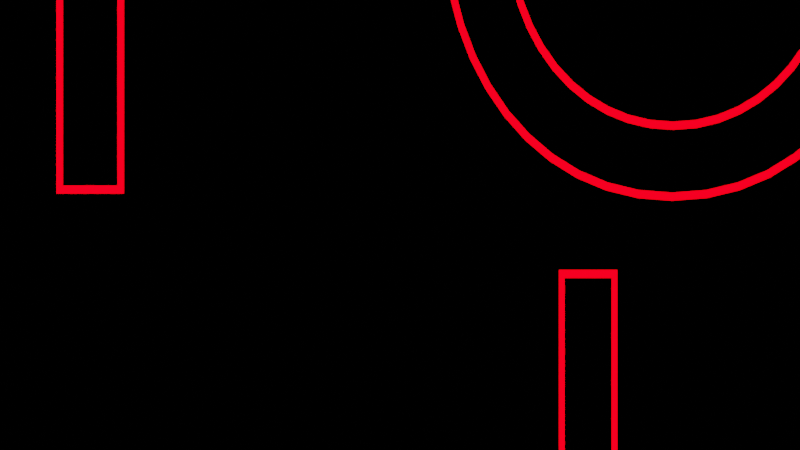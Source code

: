 # Source: Scene_8.blend  (saved by Blender 2.83.19; exported with 4.5.12 LTS)
import bpy
from mathutils import Matrix  # noqa: F401  (used for matrix-valued properties, if any)

bpy.ops.wm.read_factory_settings(use_empty=True)
scene = bpy.context.scene
scene.name = 'Scene'

# ---- collections
col_collection = bpy.data.collections.new('Collection'); scene.collection.children.link(col_collection)
col_letters = bpy.data.collections.new('Letters'); scene.collection.children.link(col_letters)
col_lines = bpy.data.collections.new('Lines'); scene.collection.children.link(col_lines)

# ---- materials (node trees are filled in below, after node groups)
mat_material_002 = bpy.data.materials.new('Material.002')
mat_material_002.use_transparent_shadow = False
mat_material_003 = bpy.data.materials.new('Material.003')
mat_material_003.use_transparent_shadow = False

# ---- material node trees
mat_material_002.use_nodes = True; mat_material_002.node_tree.nodes.clear()
_N = mat_material_002.node_tree.nodes; _L = mat_material_002.node_tree.links
n0 = _N.new('ShaderNodeOutputMaterial'); n0.name = 'Material Output'; n0.location = (300, 300)
n1 = _N.new('ShaderNodeEmission'); n1.name = 'Emission'; n1.location = (10, 236)
n1.inputs[0].default_value = (1.0, 0.0, 0.002955, 1.0)
n1.inputs[1].default_value = 5.0
_L.new(n1.outputs[0], n0.inputs[0])
n0.is_active_output = True
mat_material_003.use_nodes = True; mat_material_003.node_tree.nodes.clear()
_N = mat_material_003.node_tree.nodes; _L = mat_material_003.node_tree.links
n0 = _N.new('ShaderNodeOutputMaterial'); n0.name = 'Material Output'; n0.location = (300, 300)
n1 = _N.new('ShaderNodeEmission'); n1.name = 'Emission'; n1.location = (10, 236)
n1.inputs[0].default_value = (1.0, 0.0, 0.002955, 1.0)
n1.inputs[1].default_value = 5.0
_L.new(n1.outputs[0], n0.inputs[0])
n0.is_active_output = True

# ---- world
world_world = bpy.data.worlds.new('World'); scene.world = world_world
world_world.use_nodes = True; world_world.node_tree.nodes.clear()
_N = world_world.node_tree.nodes; _L = world_world.node_tree.links
n0 = _N.new('ShaderNodeOutputWorld'); n0.name = 'World Output'; n0.location = (300, 300)
n1 = _N.new('ShaderNodeBackground'); n1.name = 'Background'; n1.location = (10, 300)
n1.inputs[0].default_value = (0.0, 0.0, 0.0, 1.0)
_L.new(n1.outputs[0], n0.inputs[0])
n0.is_active_output = True
world_world.color = (0.05088, 0.05088, 0.05088)
world_world.use_sun_shadow = False
world_world.sun_shadow_jitter_overblur = 0.0

# ---- cameras
cam_camera_003 = bpy.data.cameras.new('Camera.003')
cam_camera_003.clip_start = 0.001

# ---- lights
light_light = bpy.data.lights.new('Light', 'POINT')
light_light.transmission_factor = 0.0
light_light.energy = 1000.0
light_light.shadow_soft_size = 0.1
light_light.shadow_maximum_resolution = 0.006
light_light.use_absolute_resolution = True

# ---- meshes
me_plane_004 = bpy.data.meshes.new('Plane.004')
me_plane_004.from_pydata([(-1.014, -1.0, 0.0), (1.0, -1.0, 0.0), (-1.014, 1.0, 0.0), (1.0, 1.0, 0.0), (-0.9911, -0.7598, 0.0), (0.981, -0.7598, 0.0), (-0.9911, 0.7598, 0.0), (0.981, 0.7598, 0.0)], [], [(1, 3, 7, 5), (2, 0, 4, 6), (3, 2, 6, 7), (0, 1, 5, 4)])
_uv = me_plane_004.uv_layers.new(name='UVMap')
_uv.uv.foreach_set('vector', [1.0, 0.0, 1.0, 1.0, 1.0, 1.0, 1.0, 0.0, 0.0, 1.0, 0.0, 0.0, 0.0, 0.0, 0.0, 1.0, 1.0, 1.0, 0.0, 1.0, 0.0, 1.0, 1.0, 1.0, 0.0, 0.0, 1.0, 0.0, 1.0, 0.0, 0.0, 0.0])
me_plane_004.materials.append(mat_material_002)
me_plane_004.use_remesh_fix_poles = True
me_plane_004.use_remesh_preserve_attributes = False
me_plane_004.use_mirror_vertex_groups = False
me_plane_004.update()
me_plane_003 = bpy.data.meshes.new('Plane.003')
me_plane_003.from_pydata([(-1.014, -1.0, 0.0), (1.0, -1.0, 0.0), (-1.014, 1.0, 0.0), (1.0, 1.0, 0.0), (-0.9911, -0.7598, 0.0), (0.981, -0.7598, 0.0), (-0.9911, 0.7598, 0.0), (0.981, 0.7598, 0.0)], [], [(1, 3, 7, 5), (2, 0, 4, 6), (3, 2, 6, 7), (0, 1, 5, 4)])
_uv = me_plane_003.uv_layers.new(name='UVMap')
_uv.uv.foreach_set('vector', [1.0, 0.0, 1.0, 1.0, 1.0, 1.0, 1.0, 0.0, 0.0, 1.0, 0.0, 0.0, 0.0, 0.0, 0.0, 1.0, 1.0, 1.0, 0.0, 1.0, 0.0, 1.0, 1.0, 1.0, 0.0, 0.0, 1.0, 0.0, 1.0, 0.0, 0.0, 0.0])
me_plane_003.materials.append(mat_material_002)
me_plane_003.use_remesh_fix_poles = True
me_plane_003.use_remesh_preserve_attributes = False
me_plane_003.use_mirror_vertex_groups = False
me_plane_003.update()
me_plane = bpy.data.meshes.new('Plane')
me_plane.from_pydata([(-1.0, -1.0, 0.0), (1.0, -1.0, 0.0), (-1.0, 1.0, 0.0), (1.0, 1.0, 0.0), (-0.9952, -0.6638, 0.0), (0.9952, -0.6638, 0.0), (-0.9952, 0.6638, 0.0), (0.9952, 0.6638, 0.0)], [], [(1, 3, 7, 5), (2, 0, 4, 6), (3, 2, 6, 7), (0, 1, 5, 4)])
_uv = me_plane.uv_layers.new(name='UVMap')
_uv.uv.foreach_set('vector', [1.0, 0.0, 1.0, 1.0, 1.0, 1.0, 1.0, 0.0, 0.0, 1.0, 0.0, 0.0, 0.0, 0.0, 0.0, 1.0, 1.0, 1.0, 0.0, 1.0, 0.0, 1.0, 1.0, 1.0, 0.0, 0.0, 1.0, 0.0, 1.0, 0.0, 0.0, 0.0])
me_plane.materials.append(mat_material_002)
me_plane.use_remesh_fix_poles = True
me_plane.use_remesh_preserve_attributes = False
me_plane.use_mirror_vertex_groups = False
me_plane.update()

# ---- curves / text
txt_text_019 = bpy.data.curves.new('Text.019', 'FONT')
txt_text_019.dimensions = '2D'
txt_text_019.body = 'B'
txt_text_019.materials.append(mat_material_002)
txt_text_019.use_path_clamp = True
txt_text_019.bevel_resolution = 0
txt_text_019.bevel_depth = 0.005
txt_text_019.fill_mode = 'NONE'
txt_text_017 = bpy.data.curves.new('Text.017', 'FONT')
txt_text_017.dimensions = '2D'
txt_text_017.body = 'D'
txt_text_017.materials.append(mat_material_002)
txt_text_017.use_path_clamp = True
txt_text_017.bevel_resolution = 1
txt_text_017.bevel_depth = 0.005
txt_text_017.fill_mode = 'NONE'
txt_text_016 = bpy.data.curves.new('Text.016', 'FONT')
txt_text_016.dimensions = '2D'
txt_text_016.body = 'D'
txt_text_016.materials.append(mat_material_002)
txt_text_016.use_path_clamp = True
txt_text_016.bevel_resolution = 1
txt_text_016.bevel_depth = 0.005
txt_text_016.fill_mode = 'NONE'
txt_text_015 = bpy.data.curves.new('Text.015', 'FONT')
txt_text_015.dimensions = '2D'
txt_text_015.body = 'I'
txt_text_015.materials.append(mat_material_002)
txt_text_015.use_path_clamp = True
txt_text_015.bevel_resolution = 1
txt_text_015.bevel_depth = 0.005
txt_text_015.fill_mode = 'NONE'
txt_text_012 = bpy.data.curves.new('Text.012', 'FONT')
txt_text_012.dimensions = '2D'
txt_text_012.body = 'I'
txt_text_012.materials.append(mat_material_002)
txt_text_012.use_path_clamp = True
txt_text_012.bevel_resolution = 1
txt_text_012.bevel_depth = 0.005
txt_text_012.fill_mode = 'NONE'
txt_text_011 = bpy.data.curves.new('Text.011', 'FONT')
txt_text_011.dimensions = '2D'
txt_text_011.body = 'T'
txt_text_011.materials.append(mat_material_002)
txt_text_011.use_path_clamp = True
txt_text_011.bevel_resolution = 1
txt_text_011.bevel_depth = 0.005
txt_text_011.fill_mode = 'NONE'
txt_text_020 = bpy.data.curves.new('Text.020', 'FONT')
txt_text_020.dimensions = '2D'
txt_text_020.body = 'IT'
txt_text_020.materials.append(mat_material_002)
txt_text_020.use_path_clamp = True
txt_text_020.bevel_resolution = 1
txt_text_020.bevel_depth = 0.005
txt_text_020.fill_mode = 'NONE'
txt_text_014 = bpy.data.curves.new('Text.014', 'FONT')
txt_text_014.dimensions = '2D'
txt_text_014.body = 'N'
txt_text_014.materials.append(mat_material_002)
txt_text_014.use_path_clamp = True
txt_text_014.bevel_resolution = 1
txt_text_014.bevel_depth = 0.005
txt_text_014.fill_mode = 'NONE'
txt_text_013 = bpy.data.curves.new('Text.013', 'FONT')
txt_text_013.dimensions = '2D'
txt_text_013.body = 'N'
txt_text_013.materials.append(mat_material_002)
txt_text_013.use_path_clamp = True
txt_text_013.bevel_resolution = 1
txt_text_013.bevel_depth = 0.005
txt_text_013.fill_mode = 'NONE'
txt_text_018 = bpy.data.curves.new('Text.018', 'FONT')
txt_text_018.dimensions = '2D'
txt_text_018.body = 'O'
txt_text_018.materials.append(mat_material_002)
txt_text_018.use_path_clamp = True
txt_text_018.bevel_resolution = 1
txt_text_018.bevel_depth = 0.005
txt_text_018.fill_mode = 'NONE'
txt_text_021 = bpy.data.curves.new('Text.021', 'FONT')
txt_text_021.dimensions = '2D'
txt_text_021.body = '?'
txt_text_021.materials.append(mat_material_003)
txt_text_021.use_path_clamp = True
txt_text_021.bevel_resolution = 1
txt_text_021.bevel_depth = 0.005
txt_text_021.fill_mode = 'NONE'

# ---- objects
ob_light = bpy.data.objects.new('Light', light_light)
ob_empty = bpy.data.objects.new('Empty', None)
ob_camera = bpy.data.objects.new('Camera', cam_camera_003)
ob_b_001 = bpy.data.objects.new('_B.001', txt_text_019)
ob_d1_001 = bpy.data.objects.new('_D1.001', txt_text_017)
ob_d2_001 = bpy.data.objects.new('_D2.001', txt_text_016)
ob_i1_001 = bpy.data.objects.new('_I1.001', txt_text_015)
ob_i2_003 = bpy.data.objects.new('_I2.003', txt_text_012)
ob_i2_002 = bpy.data.objects.new('_I2.002', txt_text_011)
ob_it_001 = bpy.data.objects.new('_it.001', txt_text_020)
ob_n1_001 = bpy.data.objects.new('_N1.001', txt_text_014)
ob_n2_001 = bpy.data.objects.new('_N2.001', txt_text_013)
ob_o_001 = bpy.data.objects.new('_O.001', txt_text_018)
ob_x = bpy.data.objects.new('?', txt_text_021)
ob_bottom_left_line = bpy.data.objects.new('Bottom left line', me_plane_004)
ob_bottom_right_line = bpy.data.objects.new('Bottom right line', me_plane_003)
ob_top_line = bpy.data.objects.new('Top Line', me_plane)

# ---- transforms, parenting, visibility, modifiers, constraints
ob_light.location = (4.076, 1.005, 5.904)
ob_light.rotation_euler = (0.6503, 0.05522, 1.866)
ob_light.lock_rotations_4d = False
ob_light.empty_display_type = 'ARROWS'
ob_light.color = (0.0, 0.0, 0.0, 0.0)
ob_light.lineart.crease_threshold = 0.0
ob_empty.location = (2.51, 1.382, -6.104e-05)
ob_empty.empty_display_type = 'IMAGE'
ob_empty.empty_display_size = 5.0
ob_empty.lineart.crease_threshold = 0.0
ob_camera.location = (1.959, 1.309, 1.506)
ob_camera.lineart.crease_threshold = 0.0
ob_b_001.location = (-1.367, 1.178, -6.104e-05)
ob_b_001.scale = (0.9557, 1.41, 1.321)
ob_b_001.lineart.crease_threshold = 0.0
ob_d1_001.location = (4.38, 1.19, -6.104e-05)
ob_d1_001.scale = (1.036, 1.343, 1.0)
ob_d1_001.lineart.crease_threshold = 0.0
ob_d2_001.location = (2.535, 2.234, -6.104e-05)
ob_d2_001.scale = (0.8443, 1.068, 1.0)
ob_d2_001.lineart.crease_threshold = 0.0
ob_i1_001.location = (1.037, -0.2046, -6.104e-05)
ob_i1_001.scale = (0.728, 1.068, 1.0)
ob_i1_001.lineart.crease_threshold = 0.0
ob_i2_003.location = (2.123, 0.5143, -6.104e-05)
ob_i2_003.scale = (0.728, 1.068, 1.0)
ob_i2_003.lineart.crease_threshold = 0.0
ob_i2_002.location = (2.56, 0.6215, -6.104e-05)
ob_i2_002.scale = (0.728, 1.068, 1.0)
ob_i2_002.lineart.crease_threshold = 0.0
ob_it_001.location = (1.073, 1.357, -6.104e-05)
ob_it_001.scale = (0.8443, 1.068, 1.0)
ob_it_001.lineart.crease_threshold = 0.0
ob_n1_001.location = (0.7034, 0.6215, -6.104e-05)
ob_n1_001.scale = (0.728, 1.068, 1.0)
ob_n1_001.lineart.crease_threshold = 0.0
ob_n2_001.location = (1.671, 0.08679, -6.104e-05)
ob_n2_001.scale = (0.728, 1.068, 1.0)
ob_n2_001.lineart.crease_threshold = 0.0
ob_o_001.location = (1.982, 1.357, -6.104e-05)
ob_o_001.scale = (0.8443, 1.068, 1.0)
ob_o_001.lineart.crease_threshold = 0.0
ob_x.location = (3.498, -0.08299, -6.104e-05)
ob_x.scale = (0.728, 1.068, 1.0)
ob_x.lineart.crease_threshold = 0.0
ob_bottom_left_line.location = (0.7434, 1.081, -6.104e-05)
ob_bottom_left_line.scale = (-0.0, -0.02375, 0.8948)
ob_bottom_left_line.lineart.crease_threshold = 0.0
ob_bottom_right_line.location = (3.434, 1.081, -6.104e-05)
ob_bottom_right_line.scale = (-0.0, -0.02375, 0.8948)
ob_bottom_right_line.lineart.crease_threshold = 0.0
ob_top_line.location = (2.099, 2.07, -6.104e-05)
ob_top_line.scale = (0.0, -0.02375, 0.8948)
ob_top_line.lineart.crease_threshold = 0.0

# ---- collection membership
col_collection.objects.link(ob_light)
col_collection.objects.link(ob_empty)
col_collection.objects.link(ob_camera)
col_letters.objects.link(ob_b_001)
col_letters.objects.link(ob_d1_001)
col_letters.objects.link(ob_d2_001)
col_letters.objects.link(ob_i1_001)
col_letters.objects.link(ob_i2_003)
col_letters.objects.link(ob_i2_002)
col_letters.objects.link(ob_it_001)
col_letters.objects.link(ob_n1_001)
col_letters.objects.link(ob_n2_001)
col_letters.objects.link(ob_o_001)
col_letters.objects.link(ob_x)
col_lines.objects.link(ob_bottom_left_line)
col_lines.objects.link(ob_bottom_right_line)
col_lines.objects.link(ob_top_line)

# ---- scene / render settings (as saved in the file)
scene.camera = ob_camera
scene.frame_start = 1; scene.frame_end = 1260; scene.frame_set(157)
scene.render.engine = 'BLENDER_EEVEE_NEXT'
scene.render.image_settings.file_format = 'FFMPEG'
scene.render.image_settings.color_mode = 'RGB'
scene.render.fps = 60
scene.cycles.use_denoising = False
scene.cycles.samples = 128
scene.cycles.sampling_pattern = 'TABULATED_SOBOL'
scene.cycles.use_adaptive_sampling = False
scene.cycles.use_light_tree = False
scene.view_settings.view_transform = 'Filmic'
bpy.context.view_layer.update()
